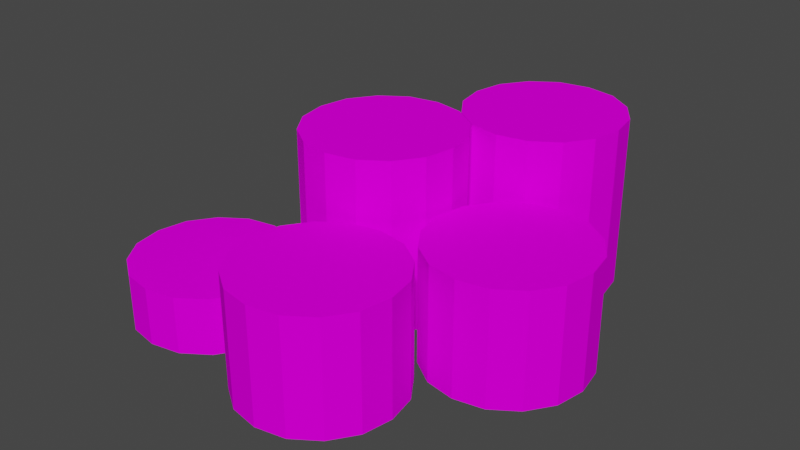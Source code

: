 # Source: eng_tyres1.blend  (saved by Blender 3.3.6; exported with 4.5.12 LTS)
import bpy
from mathutils import Matrix  # noqa: F401  (used for matrix-valued properties, if any)

bpy.ops.wm.read_factory_settings(use_empty=True)
scene = bpy.context.scene
scene.name = 'Scene'

# ---- collections
col_collection = bpy.data.collections.new('Collection'); scene.collection.children.link(col_collection)

# ---- images (referenced by path relative to the original .blend; pixels are not part of the script)
import os
ASSET_DIR = os.environ.get("B2B_ASSET_DIR", "")  # directory of the original .blend (textures are referenced by path, not embedded)
HERE = os.path.dirname(os.path.abspath(__file__))  # packed textures are extracted next to this script under _unpacked/

def load_image(name, relpath, width, height, colorspace="sRGB"):
    """Load a texture the original file referenced (path relative to the .blend, or extracted next to this script)."""
    p = next((c for c in (os.path.join(HERE, relpath), os.path.join(ASSET_DIR, relpath)) if relpath and os.path.exists(c)), "")
    if p:
        img = bpy.data.images.load(p, check_existing=True)
        img.name = name
    else:  # same state as the original file: an image datablock whose file is absent (Cycles renders it pink)
        img = bpy.data.images.new(name, width, height)
        img.source = "FILE"
        img.filepath = "//" + (relpath or name)
    img.colorspace_settings.name = colorspace
    return img
img_level4_tyrewall128_png = load_image('level4_tyrewall128.png', 'level4_tyrewall128.png', 1024, 1024, 'sRGB')

# ---- materials (node trees are filled in below, after node groups)
mat_level4_tyrewall128 = bpy.data.materials.new('level4_tyrewall128')
mat_level4_tyrewall128.alpha_threshold = 0.0
mat_level4_tyrewall128.use_transparent_shadow = False
mat_level4_tyrewall128.diffuse_color = (1.0, 1.0, 1.0, 1.0)
mat_level4_tyrewall128.roughness = 0.5

# ---- material node trees
mat_level4_tyrewall128.use_nodes = True; mat_level4_tyrewall128.node_tree.nodes.clear()
_N = mat_level4_tyrewall128.node_tree.nodes; _L = mat_level4_tyrewall128.node_tree.links
n0 = _N.new('ShaderNodeBsdfDiffuse'); n0.name = 'Diffuse BSDF'; n0.location = (0, 0)
n1 = _N.new('ShaderNodeTexImage'); n1.name = 'Image Texture'; n1.location = (0, 0)
n1.image = img_level4_tyrewall128_png
n2 = _N.new('ShaderNodeOutputMaterial'); n2.name = 'Material Output'; n2.location = (0, 0)
_L.new(n0.outputs[0], n2.inputs[0])
_L.new(n1.outputs[0], n0.inputs[0])
n2.is_active_output = True

# ---- world
world_world = bpy.data.worlds.new('World'); scene.world = world_world
world_world.use_nodes = True; world_world.node_tree.nodes.clear()
_N = world_world.node_tree.nodes; _L = world_world.node_tree.links
n0 = _N.new('ShaderNodeOutputWorld'); n0.name = 'World Output'; n0.location = (300, 300)
n1 = _N.new('ShaderNodeBackground'); n1.name = 'Background'; n1.location = (10, 300)
n1.inputs[0].default_value = (0.05088, 0.05088, 0.05088, 1.0)
_L.new(n1.outputs[0], n0.inputs[0])
n0.is_active_output = True
world_world.color = (0.05088, 0.05088, 0.05088)
world_world.use_sun_shadow = False
world_world.sun_shadow_jitter_overblur = 0.0

# ---- meshes
me_track9_pmd0_mesh_002 = bpy.data.meshes.new('TRACK9.PMD0.mesh.002')
me_track9_pmd0_mesh_002.from_pydata([(-5.436, -8.414, 2.578), (-6.804, -8.669, 2.578), (-8.172, -8.414, 2.578), (-9.319, -7.627, 2.578), (-10.11, -6.479, 2.578), (-10.36, -5.111, 2.578), (-10.11, -3.743, 2.578), (-9.319, -2.596, 2.578), (-8.172, -1.809, 2.578), (-3.501, -3.743, -2.384e-07), (-3.246, -5.111, -2.384e-07), (-3.246, -5.111, 2.578), (-3.501, -3.743, 2.578), (-3.501, -6.479, -2.384e-07), (-4.288, -7.627, -2.384e-07), (-4.288, -7.627, 2.578), (-3.501, -6.479, 2.578), (-5.436, -8.414, -2.384e-07), (-6.804, -8.669, -2.384e-07), (-8.172, -8.414, -2.384e-07), (-9.319, -7.627, -2.384e-07), (-10.11, -6.479, -2.384e-07), (-10.36, -5.111, -2.384e-07), (-10.11, -3.743, -2.384e-07), (-9.319, -2.596, -2.384e-07), (-8.172, -1.809, -2.384e-07), (-6.804, -1.554, -2.384e-07), (-6.804, -1.554, 2.578), (-5.436, -1.809, -2.384e-07), (-4.288, -2.596, -2.384e-07), (-4.288, -2.596, 2.578), (-5.436, -1.809, 2.578), (-2.347, 4.239, -2.384e-07), (-0.9794, 3.984, -2.384e-07), (-0.9794, 3.984, 7.734), (-2.347, 4.239, 7.734), (-4.863, 3.197, -2.384e-07), (-3.715, 3.984, -2.384e-07), (-3.715, 3.984, 7.734), (-4.863, 3.197, 7.734), (-5.905, 0.6819, -2.384e-07), (-5.65, 2.05, -2.384e-07), (-5.65, 2.05, 7.734), (-5.905, 0.6819, 7.734), (0.168, 3.197, -2.384e-07), (0.9552, 2.05, -2.384e-07), (0.9552, 2.05, 7.734), (0.168, 3.197, 7.734), (2.28, -2.815, 5.156), (1.493, -1.668, 5.156), (1.238, -0.2998, 5.156), (1.493, 1.068, 5.156), (2.28, 2.216, 5.156), (3.427, 3.003, 5.156), (4.795, 3.257, 5.156), (6.163, 3.003, 5.156), (7.311, 2.216, 5.156), (8.098, 1.068, -2.384e-07), (8.353, -0.2998, -2.384e-07), (8.353, -0.2998, 5.156), (8.098, 1.068, 5.156), (8.098, -1.668, -2.384e-07), (7.311, -2.815, -2.384e-07), (7.311, -2.815, 5.156), (8.098, -1.668, 5.156), (6.163, -3.602, -2.384e-07), (4.795, -3.857, -2.384e-07), (4.795, -3.857, 5.156), (6.163, -3.602, 5.156), (3.427, -3.602, -2.384e-07), (2.28, -2.815, -2.384e-07), (3.427, -3.602, 5.156), (1.493, -1.668, -2.384e-07), (1.238, -0.2998, -2.384e-07), (1.493, 1.068, -2.384e-07), (2.28, 2.216, -2.384e-07), (3.427, 3.003, -2.384e-07), (4.795, 3.257, -2.384e-07), (6.163, 3.003, -2.384e-07), (7.311, 2.216, -2.384e-07), (-1.0, -9.553, 5.156), (-2.148, -8.766, 5.156), (-2.935, -7.619, 5.156), (-3.19, -6.251, 5.156), (-2.935, -4.883, 5.156), (-2.148, -3.735, 5.156), (-1.0, -2.948, 5.156), (0.3675, -2.693, 5.156), (1.735, -2.948, 5.156), (3.67, -4.883, -2.384e-07), (3.925, -6.251, -2.384e-07), (3.925, -6.251, 5.156), (3.67, -4.883, 5.156), (3.67, -7.619, -2.384e-07), (2.883, -8.766, -2.384e-07), (2.883, -8.766, 5.156), (3.67, -7.619, 5.156), (1.735, -9.553, -2.384e-07), (0.3675, -9.808, -2.384e-07), (0.3675, -9.808, 5.156), (1.735, -9.553, 5.156), (-1.0, -9.553, -2.384e-07), (-2.148, -8.766, -2.384e-07), (-2.935, -7.619, -2.384e-07), (-3.19, -6.251, -2.384e-07), (-2.935, -4.883, -2.384e-07), (-2.148, -3.735, -2.384e-07), (-1.0, -2.948, -2.384e-07), (0.3675, -2.693, -2.384e-07), (1.735, -2.948, -2.384e-07), (2.883, -3.735, -2.384e-07), (2.883, -3.735, 5.156), (-1.61, 7.788, 7.734), (-0.823, 8.935, 7.734), (0.3245, 9.723, 7.734), (1.692, 9.977, 7.734), (3.06, 9.723, 7.734), (4.208, 8.935, 7.734), (4.995, 7.788, 7.734), (5.25, 6.42, 7.734), (4.995, 5.052, 7.734), (4.995, 7.788, -2.384e-07), (5.25, 6.42, -2.384e-07), (4.995, 5.052, -2.384e-07), (4.208, 3.905, -2.384e-07), (4.208, 3.905, 7.734), (3.06, 3.117, -2.384e-07), (1.692, 2.863, -2.384e-07), (1.692, 2.863, 7.734), (3.06, 3.117, 7.734), (0.3245, 3.117, -2.384e-07), (-0.823, 3.905, -2.384e-07), (-0.823, 3.905, 7.734), (0.3245, 3.117, 7.734), (-1.61, 5.052, -2.384e-07), (-1.865, 6.42, -2.384e-07), (-1.865, 6.42, 7.734), (-1.61, 5.052, 7.734), (-1.61, 7.788, -2.384e-07), (-0.823, 8.935, -2.384e-07), (0.3245, 9.723, -2.384e-07), (1.692, 9.977, -2.384e-07), (3.06, 9.723, -2.384e-07), (4.208, 8.935, -2.384e-07), (-3.715, -2.621, 7.734), (-4.863, -1.834, 7.734), (-5.65, -0.6862, 7.734), (1.21, 0.6819, -2.384e-07), (1.21, 0.6819, 7.734), (0.9552, -0.6862, -2.384e-07), (0.168, -1.834, -2.384e-07), (0.168, -1.834, 7.734), (0.9552, -0.6862, 7.734), (-0.9794, -2.621, -2.384e-07), (-2.347, -2.875, -2.384e-07), (-2.347, -2.875, 7.734), (-0.9794, -2.621, 7.734), (-3.715, -2.621, -2.384e-07), (-4.863, -1.834, -2.384e-07), (-5.65, -0.6862, -2.384e-07)], [], [(0, 8, 7, 6, 5, 4, 3, 2, 1), (9, 12, 11, 10), (13, 16, 15, 14), (17, 0, 1, 18), (19, 2, 3, 20), (21, 4, 5, 22), (23, 6, 7, 24), (25, 8, 27, 26), (28, 31, 30, 29), (18, 1, 2, 19), (20, 3, 4, 21), (14, 15, 0, 17), (10, 11, 16, 13), (26, 27, 31, 28), (24, 7, 8, 25), (22, 5, 6, 23), (29, 30, 12, 9), (32, 35, 34, 33), (36, 39, 38, 37), (40, 43, 42, 41), (44, 47, 46, 45), (48, 56, 55, 54, 53, 52, 51, 50, 49), (57, 60, 59, 58), (61, 64, 63, 62), (65, 68, 67, 66), (69, 71, 48, 70), (72, 49, 50, 73), (74, 51, 52, 75), (76, 53, 54, 77), (78, 55, 56, 79), (66, 67, 71, 69), (70, 48, 49, 72), (62, 63, 68, 65), (58, 59, 64, 61), (77, 54, 55, 78), (75, 52, 53, 76), (73, 50, 51, 74), (79, 56, 60, 57), (80, 88, 87, 86, 85, 84, 83, 82, 81), (89, 92, 91, 90), (93, 96, 95, 94), (97, 100, 99, 98), (101, 80, 81, 102), (103, 82, 83, 104), (105, 84, 85, 106), (107, 86, 87, 108), (109, 88, 111, 110), (98, 99, 80, 101), (102, 81, 82, 103), (94, 95, 100, 97), (90, 91, 96, 93), (108, 87, 88, 109), (106, 85, 86, 107), (104, 83, 84, 105), (110, 111, 92, 89), (112, 120, 119, 118, 117, 116, 115, 114, 113), (121, 118, 119, 122), (123, 120, 125, 124), (126, 129, 128, 127), (130, 133, 132, 131), (134, 137, 136, 135), (138, 112, 113, 139), (140, 114, 115, 141), (142, 116, 117, 143), (127, 128, 133, 130), (131, 132, 137, 134), (124, 125, 129, 126), (122, 119, 120, 123), (141, 115, 116, 142), (139, 113, 114, 140), (135, 136, 112, 138), (143, 117, 118, 121), (144, 34, 35, 38, 39, 42, 43, 146, 145), (45, 46, 148, 147), (149, 152, 151, 150), (153, 156, 155, 154), (157, 144, 145, 158), (159, 146, 43, 40), (41, 42, 39, 36), (37, 38, 35, 32), (33, 34, 47, 44), (154, 155, 144, 157), (158, 145, 146, 159), (150, 151, 156, 153), (147, 148, 152, 149), (15, 16, 11, 12, 30, 31, 27, 8, 0), (63, 64, 59, 60, 56, 48, 71, 67, 68), (95, 96, 91, 92, 111, 88, 80, 99, 100), (151, 152, 148, 46, 47, 34, 144, 155, 156), (125, 120, 112, 136, 137, 132, 133, 128, 129)])
_uv = me_track9_pmd0_mesh_002.uv_layers.new(name='UVMap')
_uv.uv.foreach_set('vector', [0.3398, -0.2527, 0.1715, -0.01044, 0.0985, -0.03741, 0.04669, -0.08014, 0.03336, -0.1312, 0.04669, -0.1833, 0.0985, -0.2249, 0.1715, -0.2527, 0.2558, -0.2637, 0.3337, 0.003781, 0.3337, 0.2413, 0.2603, 0.2413, 0.2603, 0.003781, 0.3337, 0.003781, 0.3337, 0.2413, 0.2603, 0.2413, 0.2603, 0.003781, 0.3337, 0.003781, 0.3337, 0.2413, 0.2603, 0.2413, 0.2603, 0.003781, 0.3337, 0.003781, 0.3337, 0.2413, 0.2603, 0.2413, 0.2603, 0.003781, 0.3337, 0.003781, 0.3337, 0.2413, 0.2603, 0.2413, 0.2603, 0.003781, 0.3337, 0.003781, 0.3337, 0.2413, 0.2603, 0.2413, 0.2603, 0.003781, 0.3337, 0.003781, 0.3337, 0.2413, 0.2603, 0.2413, 0.2603, 0.003781, 0.3337, 0.003781, 0.3337, 0.2413, 0.2603, 0.2413, 0.2603, 0.003781, 0.4071, 0.003781, 0.4071, 0.2413, 0.3337, 0.2413, 0.3337, 0.003781, 0.4071, 0.003781, 0.4071, 0.2413, 0.3337, 0.2413, 0.3337, 0.003781, 0.4071, 0.003781, 0.4071, 0.2413, 0.3337, 0.2413, 0.3337, 0.003781, 0.4071, 0.003781, 0.4071, 0.2413, 0.3337, 0.2413, 0.3337, 0.003781, 0.4071, 0.003781, 0.4071, 0.2413, 0.3337, 0.2413, 0.3337, 0.003781, 0.4071, 0.003781, 0.4071, 0.2413, 0.3337, 0.2413, 0.3337, 0.003781, 0.4071, 0.003781, 0.4071, 0.2413, 0.3337, 0.2413, 0.3337, 0.003781, 0.4071, 0.003781, 0.4071, 0.2413, 0.3337, 0.2413, 0.3337, 0.003781, 0.4071, 0.003781, 0.4071, 0.7337, 0.3337, 0.7337, 0.3337, 0.003781, 0.4071, 0.003781, 0.4071, 0.7337, 0.3337, 0.7337, 0.3337, 0.003781, 0.4071, 0.003781, 0.4071, 0.7337, 0.3337, 0.7337, 0.3337, 0.003781, 0.4071, 0.003781, 0.4071, 0.7337, 0.3337, 0.7337, 0.3337, 0.003781, 0.0985, -0.2249, 0.413, -0.03741, 0.3398, -0.01044, 0.2558, 0.001419, 0.1715, -0.01044, 0.0985, -0.03741, 0.04669, -0.08014, 0.03336, -0.1312, 0.04669, -0.1833, 0.3337, 0.003781, 0.3337, 0.4785, 0.2603, 0.4785, 0.2603, 0.003781, 0.3337, 0.003781, 0.3337, 0.4785, 0.2603, 0.4785, 0.2603, 0.003781, 0.3337, 0.003781, 0.3337, 0.4785, 0.2603, 0.4785, 0.2603, 0.003781, 0.3337, 0.003781, 0.3337, 0.4785, 0.2603, 0.4785, 0.2603, 0.003781, 0.3337, 0.003781, 0.3337, 0.4785, 0.2603, 0.4785, 0.2603, 0.003781, 0.3337, 0.003781, 0.3337, 0.4785, 0.2603, 0.4785, 0.2603, 0.003781, 0.3337, 0.003781, 0.3337, 0.4785, 0.2603, 0.4785, 0.2603, 0.003781, 0.3337, 0.003781, 0.3337, 0.4785, 0.2603, 0.4785, 0.2603, 0.003781, 0.4071, 0.003781, 0.4071, 0.4785, 0.3337, 0.4785, 0.3337, 0.003781, 0.4071, 0.003781, 0.4071, 0.4785, 0.3337, 0.4785, 0.3337, 0.003781, 0.4071, 0.003781, 0.4071, 0.4785, 0.3337, 0.4785, 0.3337, 0.003781, 0.4071, 0.003781, 0.4071, 0.4785, 0.3337, 0.4785, 0.3337, 0.003781, 0.4071, 0.003781, 0.4071, 0.4785, 0.3337, 0.4785, 0.3337, 0.003781, 0.4071, 0.003781, 0.4071, 0.4785, 0.3337, 0.4785, 0.3337, 0.003781, 0.4071, 0.003781, 0.4071, 0.4785, 0.3337, 0.4785, 0.3337, 0.003781, 0.4071, 0.003781, 0.4071, 0.4785, 0.3337, 0.4785, 0.3337, 0.003781, 0.1715, -0.2527, 0.3398, -0.01044, 0.2558, 0.001419, 0.1715, -0.01044, 0.0985, -0.03741, 0.04669, -0.08014, 0.03336, -0.1312, 0.04669, -0.1833, 0.0985, -0.2249, 0.3337, 0.003781, 0.3337, 0.4785, 0.2603, 0.4785, 0.2603, 0.003781, 0.3337, 0.003781, 0.3337, 0.4785, 0.2603, 0.4785, 0.2603, 0.003781, 0.3337, 0.003781, 0.3337, 0.4785, 0.2603, 0.4785, 0.2603, 0.003781, 0.3337, 0.003781, 0.3337, 0.4785, 0.2603, 0.4785, 0.2603, 0.003781, 0.3337, 0.003781, 0.3337, 0.4785, 0.2603, 0.4785, 0.2603, 0.003781, 0.3337, 0.003781, 0.3337, 0.4785, 0.2603, 0.4785, 0.2603, 0.003781, 0.3337, 0.003781, 0.3337, 0.4785, 0.2603, 0.4785, 0.2603, 0.003781, 0.3337, 0.003781, 0.3337, 0.4785, 0.2603, 0.4785, 0.2603, 0.003781, 0.4071, 0.003781, 0.4071, 0.4785, 0.3337, 0.4785, 0.3337, 0.003781, 0.4071, 0.003781, 0.4071, 0.4785, 0.3337, 0.4785, 0.3337, 0.003781, 0.4071, 0.003781, 0.4071, 0.4785, 0.3337, 0.4785, 0.3337, 0.003781, 0.4071, 0.003781, 0.4071, 0.4785, 0.3337, 0.4785, 0.3337, 0.003781, 0.4071, 0.003781, 0.4071, 0.4785, 0.3337, 0.4785, 0.3337, 0.003781, 0.4071, 0.003781, 0.4071, 0.4785, 0.3337, 0.4785, 0.3337, 0.003781, 0.4071, 0.003781, 0.4071, 0.4785, 0.3337, 0.4785, 0.3337, 0.003781, 0.4071, 0.003781, 0.4071, 0.4785, 0.3337, 0.4785, 0.3337, 0.003781, 0.04669, -0.08014, 0.4644, -0.1833, 0.4782, -0.1312, 0.4644, -0.08014, 0.413, -0.03741, 0.3398, -0.01044, 0.2558, 0.001419, 0.1715, -0.01044, 0.0985, -0.03741, 0.3337, 0.003781, 0.3337, 0.7337, 0.2603, 0.7337, 0.2603, 0.003781, 0.3337, 0.003781, 0.3337, 0.7337, 0.2603, 0.7337, 0.2603, 0.003781, 0.3337, 0.003781, 0.3337, 0.7337, 0.2603, 0.7337, 0.2603, 0.003781, 0.3337, 0.003781, 0.3337, 0.7337, 0.2603, 0.7337, 0.2603, 0.003781, 0.3337, 0.003781, 0.3337, 0.7337, 0.2603, 0.7337, 0.2603, 0.003781, 0.3337, 0.003781, 0.3337, 0.7337, 0.2603, 0.7337, 0.2603, 0.003781, 0.3337, 0.003781, 0.3337, 0.7337, 0.2603, 0.7337, 0.2603, 0.003781, 0.3337, 0.003781, 0.3337, 0.7337, 0.2603, 0.7337, 0.2603, 0.003781, 0.4071, 0.003781, 0.4071, 0.7337, 0.3337, 0.7337, 0.3337, 0.003781, 0.4071, 0.003781, 0.4071, 0.7337, 0.3337, 0.7337, 0.3337, 0.003781, 0.4071, 0.003781, 0.4071, 0.7337, 0.3337, 0.7337, 0.3337, 0.003781, 0.4071, 0.003781, 0.4071, 0.7337, 0.3337, 0.7337, 0.3337, 0.003781, 0.4071, 0.003781, 0.4071, 0.7337, 0.3337, 0.7337, 0.3337, 0.003781, 0.4071, 0.003781, 0.4071, 0.7337, 0.3337, 0.7337, 0.3337, 0.003781, 0.4071, 0.003781, 0.4071, 0.7337, 0.3337, 0.7337, 0.3337, 0.003781, 0.4071, 0.003781, 0.4071, 0.7337, 0.3337, 0.7337, 0.3337, 0.003781, 0.1715, -0.2527, 0.3398, -0.01044, 0.2558, 0.001419, 0.1715, -0.01044, 0.0985, -0.03741, 0.04669, -0.08014, 0.03336, -0.1312, 0.04669, -0.1833, 0.0985, -0.2249, 0.3337, 0.003781, 0.3337, 0.7337, 0.2603, 0.7337, 0.2603, 0.003781, 0.3337, 0.003781, 0.3337, 0.7337, 0.2603, 0.7337, 0.2603, 0.003781, 0.3337, 0.003781, 0.3337, 0.7337, 0.2603, 0.7337, 0.2603, 0.003781, 0.3337, 0.003781, 0.3337, 0.7337, 0.2603, 0.7337, 0.2603, 0.003781, 0.3337, 0.003781, 0.3337, 0.7337, 0.2603, 0.7337, 0.2603, 0.003781, 0.3337, 0.003781, 0.3337, 0.7337, 0.2603, 0.7337, 0.2603, 0.003781, 0.3337, 0.003781, 0.3337, 0.7337, 0.2603, 0.7337, 0.2603, 0.003781, 0.3337, 0.003781, 0.3337, 0.7337, 0.2603, 0.7337, 0.2603, 0.003781, 0.4071, 0.003781, 0.4071, 0.7337, 0.3337, 0.7337, 0.3337, 0.003781, 0.4071, 0.003781, 0.4071, 0.7337, 0.3337, 0.7337, 0.3337, 0.003781, 0.4071, 0.003781, 0.4071, 0.7337, 0.3337, 0.7337, 0.3337, 0.003781, 0.4071, 0.003781, 0.4071, 0.7337, 0.3337, 0.7337, 0.3337, 0.003781, 0.413, -0.2249, 0.4644, -0.1833, 0.4782, -0.1312, 0.4644, -0.08014, 0.413, -0.03741, 0.3398, -0.01044, 0.2558, 0.001419, 0.1715, -0.01044, 0.3398, -0.2527, 0.413, -0.2249, 0.4644, -0.1833, 0.4782, -0.1312, 0.4644, -0.08014, 0.413, -0.03741, 0.0985, -0.2249, 0.1715, -0.2527, 0.2558, -0.2637, 0.3398, -0.2527, 0.413, -0.2249, 0.4644, -0.1833, 0.4782, -0.1312, 0.4644, -0.08014, 0.413, -0.03741, 0.3398, -0.01044, 0.1715, -0.2527, 0.2558, -0.2637, 0.3398, -0.2527, 0.413, -0.2249, 0.4644, -0.1833, 0.4782, -0.1312, 0.4644, -0.08014, 0.413, -0.03741, 0.3398, -0.01044, 0.1715, -0.2527, 0.2558, -0.2637, 0.3398, -0.2527, 0.413, -0.2249, 0.4644, -0.1833, 0.04669, -0.08014, 0.03336, -0.1312, 0.04669, -0.1833, 0.0985, -0.2249, 0.1715, -0.2527, 0.2558, -0.2637, 0.3398, -0.2527])
me_track9_pmd0_mesh_002.materials.append(mat_level4_tyrewall128)
me_track9_pmd0_mesh_002.use_remesh_preserve_volume = False
me_track9_pmd0_mesh_002.use_remesh_preserve_attributes = False
me_track9_pmd0_mesh_002.use_mirror_vertex_groups = False
me_track9_pmd0_mesh_002.update()

# ---- objects
ob_main = bpy.data.objects.new('main', me_track9_pmd0_mesh_002)

# ---- transforms, parenting, visibility, modifiers, constraints
ob_main.location = (0.0, 0.0, 0.0)
ob_main.lineart.crease_threshold = 0.0

# ---- collection membership
col_collection.objects.link(ob_main)

# ---- scene / render settings (as saved in the file)
scene.frame_start = 1; scene.frame_end = 250; scene.frame_set(1)
scene.render.engine = 'BLENDER_EEVEE_NEXT'
scene.cycles.sampling_pattern = 'TABULATED_SOBOL'
scene.cycles.use_light_tree = False
scene.view_settings.view_transform = 'Filmic'
bpy.context.view_layer.update()

# ---- added for rendering (the .blend has no active camera and no usable light): camera, sun
cam_auto = bpy.data.cameras.new('AutoCamera')
cam_auto.lens = 50.0
cam_auto.sensor_width = 36.0
cam_auto.clip_end = 1000.0
ob_auto_camera = bpy.data.objects.new('AutoCamera', cam_auto)
scene.collection.objects.link(ob_auto_camera)
ob_auto_camera.location = (25.1892, -31.3475, 24.8218)
ob_auto_camera.rotation_euler = (1.09748, -7.21219e-08, 0.694738)
scene.camera = ob_auto_camera
light_auto_sun = bpy.data.lights.new('AutoSun', 'SUN')
light_auto_sun.energy = 3.0
light_auto_sun.angle = 0.0523599
ob_auto_sun = bpy.data.objects.new('AutoSun', light_auto_sun)
scene.collection.objects.link(ob_auto_sun)
ob_auto_sun.rotation_euler = (0.872665, 0.174533, 0.523599)
bpy.context.view_layer.update()
